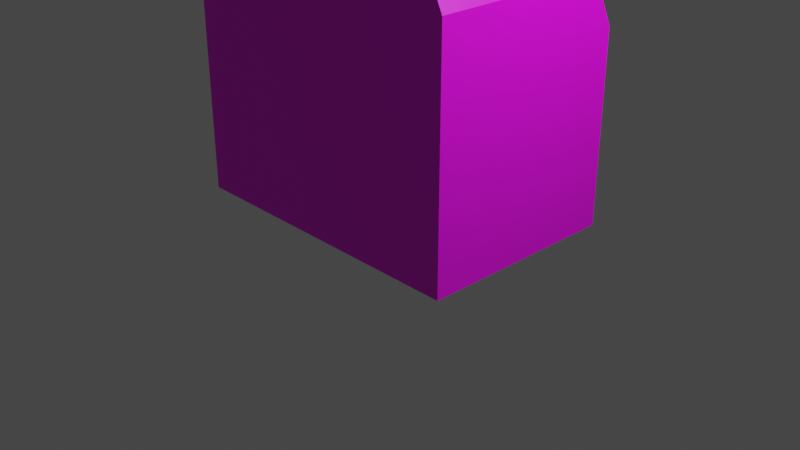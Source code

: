 # Source: ObjectMineEntrance.blend  (saved by Blender 3.4.6; exported with 4.5.12 LTS)
import bpy
from mathutils import Matrix  # noqa: F401  (used for matrix-valued properties, if any)

bpy.ops.wm.read_factory_settings(use_empty=True)
scene = bpy.context.scene
scene.name = 'Scene'

# ---- collections
col_collection = bpy.data.collections.new('Collection'); scene.collection.children.link(col_collection)

# ---- images (referenced by path relative to the original .blend; pixels are not part of the script)
import os
ASSET_DIR = os.environ.get("B2B_ASSET_DIR", "")  # directory of the original .blend (textures are referenced by path, not embedded)
HERE = os.path.dirname(os.path.abspath(__file__))  # packed textures are extracted next to this script under _unpacked/

def load_image(name, relpath, width, height, colorspace="sRGB"):
    """Load a texture the original file referenced (path relative to the .blend, or extracted next to this script)."""
    p = next((c for c in (os.path.join(HERE, relpath), os.path.join(ASSET_DIR, relpath)) if relpath and os.path.exists(c)), "")
    if p:
        img = bpy.data.images.load(p, check_existing=True)
        img.name = name
    else:  # same state as the original file: an image datablock whose file is absent (Cycles renders it pink)
        img = bpy.data.images.new(name, width, height)
        img.source = "FILE"
        img.filepath = "//" + (relpath or name)
    img.colorspace_settings.name = colorspace
    return img
img_objectmineentrance_texture_png = load_image('ObjectMineEntrance_Texture.png', 'ObjectMineEntrance_Texture.png', 1024, 1024, 'sRGB')

# ---- materials (node trees are filled in below, after node groups)
mat_material = bpy.data.materials.new('Material')
mat_material.alpha_threshold = 0.0
mat_material.use_transparent_shadow = False
mat_material.roughness = 0.5
mat_material.line_color = (0.0, 0.0, 0.0, 1.0)

# ---- material node trees
mat_material.use_nodes = True; mat_material.node_tree.nodes.clear()
_N = mat_material.node_tree.nodes; _L = mat_material.node_tree.links
n0 = _N.new('ShaderNodeOutputMaterial'); n0.name = 'Material Output'; n0.location = (300, 300)
n1 = _N.new('ShaderNodeBsdfPrincipled'); n1.name = 'Principled BSDF'; n1.location = (10, 300)
n1.distribution = 'GGX'
n1.subsurface_method = 'RANDOM_WALK_SKIN'
n1.inputs[3].default_value = 1.45
n1.inputs[27].default_value = (0.0, 0.0, 0.0, 1.0)
n1.inputs[28].default_value = 1.0
n2 = _N.new('ShaderNodeTexImage'); n2.name = 'Image Texture'; n2.location = (-330, 176)
n2.image = img_objectmineentrance_texture_png
_L.new(n1.outputs[0], n0.inputs[0])
_L.new(n2.outputs[0], n1.inputs[0])
n0.is_active_output = True

# ---- world
world_world = bpy.data.worlds.new('World'); scene.world = world_world
world_world.use_nodes = True; world_world.node_tree.nodes.clear()
_N = world_world.node_tree.nodes; _L = world_world.node_tree.links
n0 = _N.new('ShaderNodeOutputWorld'); n0.name = 'World Output'; n0.location = (300, 300)
n1 = _N.new('ShaderNodeBackground'); n1.name = 'Background'; n1.location = (10, 300)
n1.inputs[0].default_value = (0.05088, 0.05088, 0.05088, 1.0)
_L.new(n1.outputs[0], n0.inputs[0])
n0.is_active_output = True
world_world.color = (0.05088, 0.05088, 0.05088)
world_world.use_sun_shadow = False
world_world.sun_shadow_jitter_overblur = 0.0

# ---- cameras
cam_camera = bpy.data.cameras.new('Camera')
cam_camera.clip_end = 100.0
cam_camera.ortho_scale = 7.314

# ---- lights
light_light = bpy.data.lights.new('Light', 'POINT')
light_light.transmission_factor = 0.0
light_light.energy = 1000.0
light_light.shadow_soft_size = 0.1
light_light.shadow_maximum_resolution = 0.006
light_light.use_absolute_resolution = True

# ---- meshes
me_cube_001 = bpy.data.meshes.new('Cube.001')
me_cube_001.from_pydata([(-1.662, -1.925, -1.709), (-1.271, -1.925, 1.709), (-1.662, 1.925, -1.709), (-1.662, 1.925, 0.3357), (1.662, -1.925, -1.709), (1.243, -1.925, 1.709), (1.662, 1.925, -1.709), (1.662, 1.925, 0.3357), (-1.662, 0.0, -1.709), (-1.662, -1.925, 0.0), (-1.271, 0.0, 1.709), (-1.662, 1.925, -0.9685), (0.0, 1.925, -1.709), (0.0, 1.925, 0.3357), (1.662, 1.925, -0.9685), (1.662, 0.0, -1.709), (1.243, 0.0, 1.709), (1.662, -1.925, 0.0), (0.0, -1.925, -1.709), (0.0, -1.925, 1.709), (0.0, 0.0, 1.709), (0.0, 0.0, -1.709), (0.0, -1.925, 0.0), (1.662, 0.0, 0.0), (0.0, 1.925, -0.9685), (-1.662, 0.0, 0.0), (-1.662, -0.9627, -1.709), (-1.662, -1.925, 0.8543), (-1.271, 0.9627, 1.412), (-1.662, 1.925, -1.321), (-0.8308, 1.925, -1.709), (0.8308, 1.925, 0.3357), (1.662, 1.925, -1.321), (1.662, 0.9627, -1.709), (1.243, -0.9627, 1.709), (1.662, -1.925, -0.8543), (0.8308, -1.925, -1.709), (-0.8308, -1.925, 1.709), (-1.662, 0.9627, -1.709), (-1.662, -1.925, -0.8543), (-1.271, -0.9627, 1.709), (-1.662, 1.925, -0.5187), (0.8308, 1.925, -1.709), (-0.8308, 1.925, 0.3357), (1.662, 1.925, -0.5187), (1.662, -0.9627, -1.709), (1.662, 0.9627, 1.412), (1.662, -1.925, 0.8543), (-0.8308, -1.925, -1.709), (0.8308, -1.925, 1.709), (0.0, -0.9627, 1.709), (0.0, 0.9627, 1.709), (0.8308, 0.0, 1.709), (-0.8308, 0.0, 1.709), (0.0, -0.9627, -1.709), (0.0, 0.9627, -1.709), (-0.8308, 0.0, -1.709), (0.8308, 0.0, -1.709), (-0.8308, -1.925, 0.0), (0.8308, -1.925, 0.0), (0.0, -1.925, -0.8543), (0.0, -1.925, 0.8543), (1.662, -0.9627, 0.0), (1.662, 0.9627, 0.0), (1.662, 0.0, -0.8543), (1.662, 0.0, 0.8543), (0.8308, 1.925, -0.9685), (-0.8308, 1.925, -0.9685), (0.0, 1.925, -1.321), (0.0, 1.925, -0.5187), (-1.662, 0.9627, 0.0), (-1.662, -0.9627, 0.0), (-1.662, 0.0, -0.8543), (-1.662, 0.0, 0.8543), (-1.662, -0.9627, 0.8543), (-1.662, -0.9627, -0.8543), (-1.662, 0.9627, -0.8543), (-0.8308, 1.925, -0.5187), (-0.8308, 1.925, -1.321), (0.8308, 1.925, -1.321), (1.662, 0.9627, 0.8543), (1.662, 0.9627, -0.8543), (1.662, -0.9627, -0.8543), (0.8308, -1.925, 0.8543), (0.8308, -1.925, -0.8543), (-0.8308, -1.925, -0.8543), (0.8308, 0.9627, -1.709), (-0.8308, 0.9627, -1.709), (-0.8308, -0.9627, -1.709), (-0.8308, 0.9627, 1.709), (0.8308, 0.9627, 1.709), (0.8308, -0.9627, 1.709), (-0.8308, -0.9627, 1.709), (0.8308, -0.9627, -1.709), (-0.8308, -1.925, 0.8543), (1.662, -0.9627, 0.8543), (0.8308, 1.925, -0.5187), (-1.662, 0.9627, 0.8543)], [], [(97, 28, 3, 41), (96, 31, 7, 44), (95, 34, 5, 47), (94, 37, 1, 27), (93, 45, 4, 36), (92, 40, 1, 37), (91, 50, 19, 49), (90, 51, 20, 52), (89, 28, 10, 53), (88, 54, 18, 48), (87, 55, 21, 56), (86, 33, 15, 57), (85, 58, 9, 39), (84, 59, 22, 60), (83, 49, 19, 61), (82, 62, 17, 35), (81, 63, 23, 64), (80, 46, 16, 65), (79, 66, 14, 32), (78, 67, 24, 68), (77, 43, 13, 69), (76, 70, 11, 29), (75, 71, 25, 72), (74, 40, 10, 73), (71, 74, 73, 25), (9, 27, 74, 71), (27, 1, 40, 74), (26, 75, 72, 8), (0, 39, 75, 26), (39, 9, 71, 75), (38, 76, 29, 2), (8, 72, 76, 38), (72, 25, 70, 76), (67, 77, 69, 24), (11, 41, 77, 67), (41, 3, 43, 77), (30, 78, 68, 12), (2, 29, 78, 30), (29, 11, 67, 78), (42, 79, 32, 6), (12, 68, 79, 42), (68, 24, 66, 79), (63, 80, 65, 23), (14, 44, 80, 63), (44, 7, 46, 80), (33, 81, 64, 15), (6, 32, 81, 33), (32, 14, 63, 81), (45, 82, 35, 4), (15, 64, 82, 45), (64, 23, 62, 82), (59, 83, 61, 22), (17, 47, 83, 59), (47, 5, 49, 83), (36, 84, 60, 18), (4, 35, 84, 36), (35, 17, 59, 84), (48, 85, 39, 0), (18, 60, 85, 48), (60, 22, 58, 85), (55, 86, 57, 21), (12, 42, 86, 55), (42, 6, 33, 86), (38, 87, 56, 8), (2, 30, 87, 38), (30, 12, 55, 87), (26, 88, 48, 0), (8, 56, 88, 26), (56, 21, 54, 88), (51, 89, 53, 20), (13, 43, 89, 51), (43, 3, 28, 89), (46, 90, 52, 16), (7, 31, 90, 46), (31, 13, 51, 90), (34, 91, 49, 5), (16, 52, 91, 34), (52, 20, 50, 91), (50, 92, 37, 19), (20, 53, 92, 50), (53, 10, 40, 92), (54, 93, 36, 18), (21, 57, 93, 54), (57, 15, 45, 93), (58, 94, 27, 9), (22, 61, 94, 58), (61, 19, 37, 94), (62, 95, 47, 17), (23, 65, 95, 62), (65, 16, 34, 95), (66, 96, 44, 14), (24, 69, 96, 66), (69, 13, 31, 96), (70, 97, 41, 11), (25, 73, 97, 70), (73, 10, 28, 97)])
_uv = me_cube_001.uv_layers.new(name='UVMap')
_uv.uv.foreach_set('vector', [0.1491, 0.1875, 0.2116, 0.1875, 0.2116, 0.25, 0.1491, 0.25, 0.1491, 0.4375, 0.2116, 0.4375, 0.2116, 0.5, 0.1491, 0.5, 0.4063, 0.6875, 0.4688, 0.6875, 0.4688, 0.75, 0.4063, 0.75, 0.283, 0.6173, 0.3455, 0.6173, 0.3455, 0.6798, 0.283, 0.6798, 0.3125, 0.6875, 0.375, 0.6875, 0.375, 0.75, 0.3125, 0.75, 0.3991, 0.6875, 0.4616, 0.6875, 0.4616, 0.75, 0.3991, 0.75, 0.2741, 0.6875, 0.3366, 0.6875, 0.3366, 0.75, 0.2741, 0.75, 0.2741, 0.5625, 0.3366, 0.5625, 0.3366, 0.625, 0.2741, 0.625, 0.3991, 0.5625, 0.4616, 0.5625, 0.4616, 0.625, 0.3991, 0.625, 0.1875, 0.6875, 0.25, 0.6875, 0.25, 0.75, 0.1875, 0.75, 0.1875, 0.5625, 0.25, 0.5625, 0.25, 0.625, 0.1875, 0.625, 0.3125, 0.5625, 0.375, 0.5625, 0.375, 0.625, 0.3125, 0.625, 0.158, 0.6173, 0.2205, 0.6173, 0.2205, 0.6798, 0.158, 0.6798, 0.7275, 0.466, 0.79, 0.466, 0.79, 0.5285, 0.7275, 0.5285, 0.283, 0.4923, 0.3455, 0.4923, 0.3455, 0.5548, 0.283, 0.5548, 0.4375, 0.6875, 0.5, 0.6875, 0.5, 0.75, 0.4375, 0.75, 0.4375, 0.5625, 0.5, 0.5625, 0.5, 0.625, 0.4375, 0.625, 0.2606, 0.5625, 0.3231, 0.5625, 0.3231, 0.625, 0.2606, 0.625, 0.4375, 0.4375, 0.5, 0.4375, 0.5, 0.5, 0.4375, 0.5, 0.4375, 0.3125, 0.5, 0.3125, 0.5, 0.375, 0.4375, 0.375, 0.1491, 0.3125, 0.2116, 0.3125, 0.2116, 0.375, 0.1491, 0.375, 0.4375, 0.1875, 0.5, 0.1875, 0.5, 0.25, 0.4375, 0.25, 0.4375, 0.0625, 0.5, 0.0625, 0.5, 0.125, 0.4375, 0.125, 0.1491, 0.0625, 0.2116, 0.0625, 0.2116, 0.125, 0.1491, 0.125, 0.08659, 0.0625, 0.1491, 0.0625, 0.1491, 0.125, 0.08659, 0.125, 0.08659, 0.0, 0.1491, 0.0, 0.1491, 0.0625, 0.08659, 0.0625, 0.1491, 0.0, 0.2116, 0.0, 0.2116, 0.0625, 0.1491, 0.0625, 0.375, 0.0625, 0.4375, 0.0625, 0.4375, 0.125, 0.375, 0.125, 0.375, 0.0, 0.4375, 0.0, 0.4375, 0.0625, 0.375, 0.0625, 0.4375, 0.0, 0.5, 0.0, 0.5, 0.0625, 0.4375, 0.0625, 0.375, 0.1875, 0.4375, 0.1875, 0.4375, 0.25, 0.375, 0.25, 0.375, 0.125, 0.4375, 0.125, 0.4375, 0.1875, 0.375, 0.1875, 0.4375, 0.125, 0.5, 0.125, 0.5, 0.1875, 0.4375, 0.1875, 0.08659, 0.3125, 0.1491, 0.3125, 0.1491, 0.375, 0.08659, 0.375, 0.08659, 0.25, 0.1491, 0.25, 0.1491, 0.3125, 0.08659, 0.3125, 0.1491, 0.25, 0.2116, 0.25, 0.2116, 0.3125, 0.1491, 0.3125, 0.375, 0.3125, 0.4375, 0.3125, 0.4375, 0.375, 0.375, 0.375, 0.375, 0.25, 0.4375, 0.25, 0.4375, 0.3125, 0.375, 0.3125, 0.4375, 0.25, 0.5, 0.25, 0.5, 0.3125, 0.4375, 0.3125, 0.375, 0.4375, 0.4375, 0.4375, 0.4375, 0.5, 0.375, 0.5, 0.375, 0.375, 0.4375, 0.375, 0.4375, 0.4375, 0.375, 0.4375, 0.4375, 0.375, 0.5, 0.375, 0.5, 0.4375, 0.4375, 0.4375, 0.08659, 0.5625, 0.1491, 0.5625, 0.1491, 0.625, 0.08659, 0.625, 0.08659, 0.5, 0.1491, 0.5, 0.1491, 0.5625, 0.08659, 0.5625, 0.1491, 0.5, 0.2116, 0.5, 0.2116, 0.5625, 0.1491, 0.5625, 0.375, 0.5625, 0.4375, 0.5625, 0.4375, 0.625, 0.375, 0.625, 0.375, 0.5, 0.4375, 0.5, 0.4375, 0.5625, 0.375, 0.5625, 0.4375, 0.5, 0.5, 0.5, 0.5, 0.5625, 0.4375, 0.5625, 0.375, 0.6875, 0.4375, 0.6875, 0.4375, 0.75, 0.375, 0.75, 0.375, 0.625, 0.4375, 0.625, 0.4375, 0.6875, 0.375, 0.6875, 0.4375, 0.625, 0.5, 0.625, 0.5, 0.6875, 0.4375, 0.6875, 0.79, 0.466, 0.8525, 0.466, 0.8525, 0.5285, 0.79, 0.5285, 0.2205, 0.4298, 0.283, 0.4298, 0.283, 0.4923, 0.2205, 0.4923, 0.283, 0.4298, 0.3455, 0.4298, 0.3455, 0.4923, 0.283, 0.4923, 0.665, 0.466, 0.7275, 0.466, 0.7275, 0.5285, 0.665, 0.5285, 0.09546, 0.4298, 0.158, 0.4298, 0.158, 0.4923, 0.09546, 0.4923, 0.158, 0.4298, 0.2205, 0.4298, 0.2205, 0.4923, 0.158, 0.4923, 0.09546, 0.6173, 0.158, 0.6173, 0.158, 0.6798, 0.09546, 0.6798, 0.665, 0.5285, 0.7275, 0.5285, 0.7275, 0.591, 0.665, 0.591, 0.7275, 0.5285, 0.79, 0.5285, 0.79, 0.591, 0.7275, 0.591, 0.25, 0.5625, 0.3125, 0.5625, 0.3125, 0.625, 0.25, 0.625, 0.25, 0.5, 0.3125, 0.5, 0.3125, 0.5625, 0.25, 0.5625, 0.3125, 0.5, 0.375, 0.5, 0.375, 0.5625, 0.3125, 0.5625, 0.125, 0.5625, 0.1875, 0.5625, 0.1875, 0.625, 0.125, 0.625, 0.125, 0.5, 0.1875, 0.5, 0.1875, 0.5625, 0.125, 0.5625, 0.1875, 0.5, 0.25, 0.5, 0.25, 0.5625, 0.1875, 0.5625, 0.125, 0.6875, 0.1875, 0.6875, 0.1875, 0.75, 0.125, 0.75, 0.125, 0.625, 0.1875, 0.625, 0.1875, 0.6875, 0.125, 0.6875, 0.1875, 0.625, 0.25, 0.625, 0.25, 0.6875, 0.1875, 0.6875, 0.3366, 0.5625, 0.3991, 0.5625, 0.3991, 0.625, 0.3366, 0.625, 0.3366, 0.5, 0.3991, 0.5, 0.3991, 0.5625, 0.3366, 0.5625, 0.3991, 0.5, 0.4616, 0.5, 0.4616, 0.5625, 0.3991, 0.5625, 0.3231, 0.5625, 0.3856, 0.5625, 0.3856, 0.625, 0.3231, 0.625, 0.2116, 0.5, 0.2741, 0.5, 0.2741, 0.5625, 0.2116, 0.5625, 0.2741, 0.5, 0.3366, 0.5, 0.3366, 0.5625, 0.2741, 0.5625, 0.2116, 0.6875, 0.2741, 0.6875, 0.2741, 0.75, 0.2116, 0.75, 0.2116, 0.625, 0.2741, 0.625, 0.2741, 0.6875, 0.2116, 0.6875, 0.2741, 0.625, 0.3366, 0.625, 0.3366, 0.6875, 0.2741, 0.6875, 0.3366, 0.6875, 0.3991, 0.6875, 0.3991, 0.75, 0.3366, 0.75, 0.3366, 0.625, 0.3991, 0.625, 0.3991, 0.6875, 0.3366, 0.6875, 0.3991, 0.625, 0.4616, 0.625, 0.4616, 0.6875, 0.3991, 0.6875, 0.25, 0.6875, 0.3125, 0.6875, 0.3125, 0.75, 0.25, 0.75, 0.25, 0.625, 0.3125, 0.625, 0.3125, 0.6875, 0.25, 0.6875, 0.3125, 0.625, 0.375, 0.625, 0.375, 0.6875, 0.3125, 0.6875, 0.2205, 0.6173, 0.283, 0.6173, 0.283, 0.6798, 0.2205, 0.6798, 0.79, 0.5285, 0.8525, 0.5285, 0.8525, 0.591, 0.79, 0.591, 0.283, 0.5548, 0.3455, 0.5548, 0.3455, 0.6173, 0.283, 0.6173, 0.08659, 0.6875, 0.1491, 0.6875, 0.1491, 0.75, 0.08659, 0.75, 0.08659, 0.625, 0.1491, 0.625, 0.1491, 0.6875, 0.08659, 0.6875, 0.4063, 0.625, 0.4688, 0.625, 0.4688, 0.6875, 0.4063, 0.6875, 0.08659, 0.4375, 0.1491, 0.4375, 0.1491, 0.5, 0.08659, 0.5, 0.08659, 0.375, 0.1491, 0.375, 0.1491, 0.4375, 0.08659, 0.4375, 0.1491, 0.375, 0.2116, 0.375, 0.2116, 0.4375, 0.1491, 0.4375, 0.08659, 0.1875, 0.1491, 0.1875, 0.1491, 0.25, 0.08659, 0.25, 0.08659, 0.125, 0.1491, 0.125, 0.1491, 0.1875, 0.08659, 0.1875, 0.1491, 0.125, 0.2116, 0.125, 0.2116, 0.1875, 0.1491, 0.1875])
me_cube_001.materials.append(mat_material)
me_cube_001.update()

# ---- objects
ob_light = bpy.data.objects.new('Light', light_light)
ob_camera = bpy.data.objects.new('Camera', cam_camera)
ob_cube = bpy.data.objects.new('Cube', me_cube_001)

# ---- transforms, parenting, visibility, modifiers, constraints
ob_light.location = (4.076, 1.005, 5.904)
ob_light.rotation_euler = (0.6503, 0.05522, 1.866)
ob_light.lock_rotations_4d = False
ob_light.empty_display_type = 'ARROWS'
ob_light.color = (0.0, 0.0, 0.0, 0.0)
ob_light.lineart.crease_threshold = 0.0
ob_camera.location = (7.359, -6.926, 4.958)
ob_camera.rotation_euler = (1.109, 0.0, 0.8149)
ob_camera.lock_rotations_4d = False
ob_camera.empty_display_type = 'ARROWS'
ob_camera.color = (0.0, 0.0, 0.0, 0.0)
ob_camera.display_type = 'WIRE'
ob_camera.lineart.crease_threshold = 0.0
ob_cube.location = (-0.2325, 0.2147, 1.709)
ob_cube.scale = (1.0, 0.5706, 1.0)

# ---- collection membership
col_collection.objects.link(ob_light)
col_collection.objects.link(ob_camera)
col_collection.objects.link(ob_cube)

# ---- scene / render settings (as saved in the file)
scene.camera = ob_camera
scene.frame_start = 1; scene.frame_end = 250; scene.frame_set(1)
scene.render.engine = 'BLENDER_EEVEE_NEXT'
scene.cycles.sampling_pattern = 'TABULATED_SOBOL'
scene.cycles.use_light_tree = False
scene.view_settings.view_transform = 'Filmic'
bpy.context.view_layer.update()
